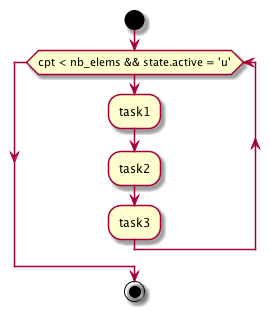

The diagram above was rendered by PlantUML. Its source (embedded in the PNG):
@startuml

start

while (cpt < nb_elems && state.active = 'u')
    :task1;
    :task2;
    :task3;
endwhile

stop

@enduml